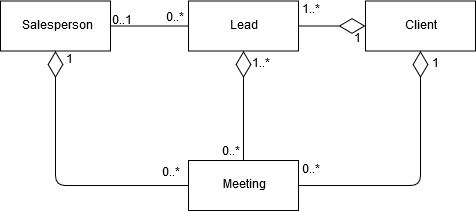

The diagram above was exported from draw.io. Its source (the exported page's mxGraphModel, read from the mxfile embedded in the PNG):
<mxGraphModel dx="1038" dy="575" grid="1" gridSize="10" guides="1" tooltips="1" connect="1" arrows="1" fold="1" page="1" pageScale="1" pageWidth="1169" pageHeight="827" math="0" shadow="0">
  <root>
    <mxCell id="s4RVW1Fl9H32H7xT_-Wz-0" />
    <mxCell id="s4RVW1Fl9H32H7xT_-Wz-1" parent="s4RVW1Fl9H32H7xT_-Wz-0" />
    <mxCell id="iQO8-Xm-5a5GBFAx1RZC-0" value="Client" style="html=1;" vertex="1" parent="s4RVW1Fl9H32H7xT_-Wz-1">
      <mxGeometry x="1415" y="350.5" width="110" height="50" as="geometry" />
    </mxCell>
    <mxCell id="iQO8-Xm-5a5GBFAx1RZC-1" value="&lt;div&gt;Lead&lt;/div&gt;" style="html=1;" vertex="1" parent="s4RVW1Fl9H32H7xT_-Wz-1">
      <mxGeometry x="1238" y="350.5" width="110" height="50" as="geometry" />
    </mxCell>
    <mxCell id="iQO8-Xm-5a5GBFAx1RZC-2" value="Salesperson" style="html=1;" vertex="1" parent="s4RVW1Fl9H32H7xT_-Wz-1">
      <mxGeometry x="1050" y="350.5" width="110" height="50" as="geometry" />
    </mxCell>
    <mxCell id="iQO8-Xm-5a5GBFAx1RZC-5" value="Meeting" style="html=1;" vertex="1" parent="s4RVW1Fl9H32H7xT_-Wz-1">
      <mxGeometry x="1238" y="510" width="110" height="50" as="geometry" />
    </mxCell>
    <mxCell id="iQO8-Xm-5a5GBFAx1RZC-6" value="" style="endArrow=none;html=1;entryX=0;entryY=0.5;entryDx=0;entryDy=0;" edge="1" parent="s4RVW1Fl9H32H7xT_-Wz-1" source="iQO8-Xm-5a5GBFAx1RZC-2" target="iQO8-Xm-5a5GBFAx1RZC-1">
      <mxGeometry width="50" height="50" relative="1" as="geometry">
        <mxPoint x="863" y="889.5" as="sourcePoint" />
        <mxPoint x="913" y="839.5" as="targetPoint" />
      </mxGeometry>
    </mxCell>
    <mxCell id="iQO8-Xm-5a5GBFAx1RZC-7" value="" style="endArrow=diamondThin;endFill=0;endSize=24;html=1;exitX=1;exitY=0.5;exitDx=0;exitDy=0;entryX=0.5;entryY=1;entryDx=0;entryDy=0;" edge="1" parent="s4RVW1Fl9H32H7xT_-Wz-1" source="iQO8-Xm-5a5GBFAx1RZC-5" target="iQO8-Xm-5a5GBFAx1RZC-0">
      <mxGeometry width="160" relative="1" as="geometry">
        <mxPoint x="1476" y="411.5" as="sourcePoint" />
        <mxPoint x="1520" y="340" as="targetPoint" />
        <Array as="points">
          <mxPoint x="1470" y="535" />
        </Array>
      </mxGeometry>
    </mxCell>
    <mxCell id="iQO8-Xm-5a5GBFAx1RZC-8" value="0..1" style="text;html=1;resizable=0;points=[];autosize=1;align=left;verticalAlign=top;spacingTop=-4;" vertex="1" parent="s4RVW1Fl9H32H7xT_-Wz-1">
      <mxGeometry x="1160" y="361.5" width="30" height="14" as="geometry" />
    </mxCell>
    <mxCell id="iQO8-Xm-5a5GBFAx1RZC-9" value="0..*" style="text;html=1;" vertex="1" parent="s4RVW1Fl9H32H7xT_-Wz-1">
      <mxGeometry x="1214" y="354.5" width="37" height="28" as="geometry" />
    </mxCell>
    <mxCell id="iQO8-Xm-5a5GBFAx1RZC-11" value="1" style="text;html=1;" vertex="1" parent="s4RVW1Fl9H32H7xT_-Wz-1">
      <mxGeometry x="1402" y="375.5" width="26" height="28" as="geometry" />
    </mxCell>
    <mxCell id="iQO8-Xm-5a5GBFAx1RZC-12" value="1..*" style="text;html=1;resizable=0;points=[];autosize=1;align=left;verticalAlign=top;spacingTop=-4;" vertex="1" parent="s4RVW1Fl9H32H7xT_-Wz-1">
      <mxGeometry x="1350" y="350.5" width="30" height="20" as="geometry" />
    </mxCell>
    <mxCell id="iQO8-Xm-5a5GBFAx1RZC-13" value="" style="endArrow=diamondThin;endFill=0;endSize=24;html=1;entryX=0.5;entryY=0;entryDx=0;entryDy=0;exitX=1;exitY=0.5;exitDx=0;exitDy=0;" edge="1" parent="s4RVW1Fl9H32H7xT_-Wz-1" source="iQO8-Xm-5a5GBFAx1RZC-1" target="iQO8-Xm-5a5GBFAx1RZC-11">
      <mxGeometry width="160" relative="1" as="geometry">
        <mxPoint x="1390" y="467" as="sourcePoint" />
        <mxPoint x="1390" y="410.5" as="targetPoint" />
        <Array as="points" />
      </mxGeometry>
    </mxCell>
    <mxCell id="iQO8-Xm-5a5GBFAx1RZC-14" value="1" style="text;html=1;resizable=0;points=[];autosize=1;align=left;verticalAlign=top;spacingTop=-4;" vertex="1" parent="s4RVW1Fl9H32H7xT_-Wz-1">
      <mxGeometry x="1113.5" y="400.5" width="17" height="14" as="geometry" />
    </mxCell>
    <mxCell id="iQO8-Xm-5a5GBFAx1RZC-15" value="" style="endArrow=diamondThin;endFill=0;endSize=24;html=1;exitX=0.5;exitY=0;exitDx=0;exitDy=0;entryX=0.5;entryY=1;entryDx=0;entryDy=0;" edge="1" parent="s4RVW1Fl9H32H7xT_-Wz-1" source="iQO8-Xm-5a5GBFAx1RZC-5" target="iQO8-Xm-5a5GBFAx1RZC-1">
      <mxGeometry width="160" relative="1" as="geometry">
        <mxPoint x="1357.192" y="291.86400000000003" as="sourcePoint" />
        <mxPoint x="1320" y="410" as="targetPoint" />
        <Array as="points" />
      </mxGeometry>
    </mxCell>
    <mxCell id="iQO8-Xm-5a5GBFAx1RZC-16" value="" style="endArrow=diamondThin;endFill=0;endSize=24;html=1;exitX=0;exitY=0.5;exitDx=0;exitDy=0;entryX=0.5;entryY=1;entryDx=0;entryDy=0;" edge="1" parent="s4RVW1Fl9H32H7xT_-Wz-1" source="iQO8-Xm-5a5GBFAx1RZC-5" target="iQO8-Xm-5a5GBFAx1RZC-2">
      <mxGeometry width="160" relative="1" as="geometry">
        <mxPoint x="1360" y="545" as="sourcePoint" />
        <mxPoint x="1480" y="410.5" as="targetPoint" />
        <Array as="points">
          <mxPoint x="1105" y="535" />
        </Array>
      </mxGeometry>
    </mxCell>
    <mxCell id="iQO8-Xm-5a5GBFAx1RZC-19" value="0..*" style="text;html=1;" vertex="1" parent="s4RVW1Fl9H32H7xT_-Wz-1">
      <mxGeometry x="1270" y="489" width="37" height="18" as="geometry" />
    </mxCell>
    <mxCell id="iQO8-Xm-5a5GBFAx1RZC-20" value="0..*" style="text;html=1;" vertex="1" parent="s4RVW1Fl9H32H7xT_-Wz-1">
      <mxGeometry x="1210" y="510" width="37" height="28" as="geometry" />
    </mxCell>
    <mxCell id="iQO8-Xm-5a5GBFAx1RZC-21" value="0..*" style="text;html=1;" vertex="1" parent="s4RVW1Fl9H32H7xT_-Wz-1">
      <mxGeometry x="1350" y="507" width="37" height="28" as="geometry" />
    </mxCell>
    <mxCell id="iQO8-Xm-5a5GBFAx1RZC-22" value="1..*" style="text;html=1;" vertex="1" parent="s4RVW1Fl9H32H7xT_-Wz-1">
      <mxGeometry x="1300" y="400.5" width="37" height="28" as="geometry" />
    </mxCell>
    <mxCell id="iQO8-Xm-5a5GBFAx1RZC-23" value="1" style="text;html=1;" vertex="1" parent="s4RVW1Fl9H32H7xT_-Wz-1">
      <mxGeometry x="1480" y="400.5" width="37" height="28" as="geometry" />
    </mxCell>
  </root>
</mxGraphModel>